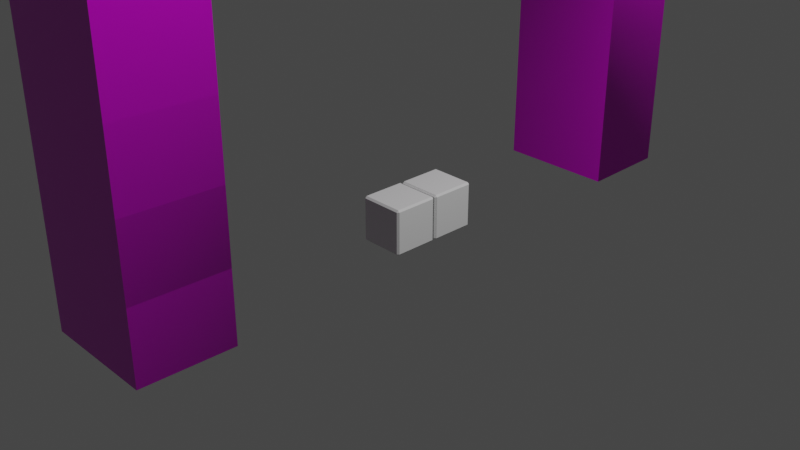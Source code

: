 # Source: smol.blend  (saved by Blender 2.90.8; exported with 4.5.12 LTS)
import bpy
from mathutils import Matrix  # noqa: F401  (used for matrix-valued properties, if any)

bpy.ops.wm.read_factory_settings(use_empty=True)
scene = bpy.context.scene
scene.name = 'Scene'

# ---- collections
col_collection = bpy.data.collections.new('Collection'); scene.collection.children.link(col_collection)

# ---- images (referenced by path relative to the original .blend; pixels are not part of the script)
import os
ASSET_DIR = os.environ.get("B2B_ASSET_DIR", "")  # directory of the original .blend (textures are referenced by path, not embedded)
HERE = os.path.dirname(os.path.abspath(__file__))  # packed textures are extracted next to this script under _unpacked/

def load_image(name, relpath, width, height, colorspace="sRGB"):
    """Load a texture the original file referenced (path relative to the .blend, or extracted next to this script)."""
    p = next((c for c in (os.path.join(HERE, relpath), os.path.join(ASSET_DIR, relpath)) if relpath and os.path.exists(c)), "")
    if p:
        img = bpy.data.images.load(p, check_existing=True)
        img.name = name
    else:  # same state as the original file: an image datablock whose file is absent (Cycles renders it pink)
        img = bpy.data.images.new(name, width, height)
        img.source = "FILE"
        img.filepath = "//" + (relpath or name)
    img.colorspace_settings.name = colorspace
    return img
img_cobblestone_03_2k_base_color_png = load_image('Cobblestone_03_2K_Base_Color.png', 'Cobblestone_03_2K_Base_Color.png', 1024, 1024, 'sRGB')
img_cobblestone_03_2k_roughness_png = load_image('Cobblestone_03_2K_Roughness.png', 'Cobblestone_03_2K_Roughness.png', 1024, 1024, 'Non-Color')
img_cobblestone_03_2k_normal_png = load_image('Cobblestone_03_2K_Normal.png', 'Cobblestone_03_2K_Normal.png', 1024, 1024, 'Non-Color')

# ---- materials (node trees are filled in below, after node groups)
mat_doorway = bpy.data.materials.new('doorway')
mat_doorway.alpha_threshold = 0.0
mat_doorway.use_transparent_shadow = False
mat_doorway.line_color = (0.0, 0.0, 0.0, 1.0)

# ---- material node trees
mat_doorway.use_nodes = True; mat_doorway.node_tree.nodes.clear()
_N = mat_doorway.node_tree.nodes; _L = mat_doorway.node_tree.links
n0 = _N.new('ShaderNodeOutputMaterial'); n0.name = 'Material Output'; n0.location = (458, 326)
n1 = _N.new('ShaderNodeBsdfPrincipled'); n1.name = 'Principled BSDF'; n1.location = (156, 396)
n1.distribution = 'GGX'
n1.subsurface_method = 'BURLEY'
n1.inputs[3].default_value = 1.45
n1.inputs[27].default_value = (0.0, 0.0, 0.0, 1.0)
n1.inputs[28].default_value = 1.0
n2 = _N.new('ShaderNodeTexImage'); n2.name = 'Image Texture'; n2.location = (-266, 316)
n2.image = img_cobblestone_03_2k_base_color_png
n3 = _N.new('ShaderNodeTexImage'); n3.name = 'Image Texture.001'; n3.location = (-226, 216)
n3.image = img_cobblestone_03_2k_roughness_png
n4 = _N.new('ShaderNodeNormalMap'); n4.name = 'Normal Map'; n4.location = (-82, -87)
n5 = _N.new('ShaderNodeTexImage'); n5.name = 'Image Texture.002'; n5.location = (-402, -79)
n5.width = 216
n5.image = img_cobblestone_03_2k_normal_png
_L.new(n1.outputs[0], n0.inputs[0])
_L.new(n2.outputs[0], n1.inputs[0])
_L.new(n3.outputs[0], n1.inputs[2])
_L.new(n4.outputs[0], n1.inputs[5])
_L.new(n5.outputs[0], n4.inputs[1])
_L.new(n5.outputs[1], n4.inputs[0])
n0.is_active_output = True

# ---- world
world_world = bpy.data.worlds.new('World'); scene.world = world_world
world_world.use_nodes = True; world_world.node_tree.nodes.clear()
_N = world_world.node_tree.nodes; _L = world_world.node_tree.links
n0 = _N.new('ShaderNodeOutputWorld'); n0.name = 'World Output'; n0.location = (300, 300)
n1 = _N.new('ShaderNodeBackground'); n1.name = 'Background'; n1.location = (10, 300)
n1.inputs[0].default_value = (0.05088, 0.05088, 0.05088, 1.0)
_L.new(n1.outputs[0], n0.inputs[0])
n0.is_active_output = True
world_world.color = (0.05088, 0.05088, 0.05088)
world_world.use_sun_shadow = False
world_world.sun_shadow_jitter_overblur = 0.0

# ---- cameras
cam_camera = bpy.data.cameras.new('Camera')
cam_camera.clip_end = 100.0
cam_camera.ortho_scale = 7.314

# ---- lights
light_light = bpy.data.lights.new('Light', 'POINT')
light_light.transmission_factor = 0.0
light_light.energy = 1000.0
light_light.shadow_soft_size = 0.1
light_light.shadow_maximum_resolution = 0.006
light_light.use_absolute_resolution = True

# ---- meshes
me_cylinder = bpy.data.meshes.new('Cylinder')
me_cylinder.from_pydata([(5.886e-07, 2.465, -0.628), (6.743e-07, 2.465, 0.628), (-1.069, -1.889, 0.628), (-1.069, -1.889, -0.628), (-0.5686, -2.317, 0.628), (-0.5686, -2.317, -0.628), (9.276e-07, -2.465, 0.628), (8.382e-07, -2.465, -0.628), (6.743e-07, 2.465, 0.628), (5.886e-07, 2.465, -0.628), (8.382e-07, -2.465, -0.628), (9.276e-07, -2.465, 0.628), (-0.5686, -2.317, -0.628), (-0.5686, -2.317, 0.628), (-1.069, -1.889, -0.628), (-1.069, -1.889, 0.628), (-1.44, -1.233, -0.628), (-1.44, -1.233, 0.628), (-1.637, -0.4281, -0.628), (-1.637, -0.4281, 0.628), (-1.637, 0.4281, -0.628), (-1.637, 0.4281, 0.628), (-1.44, 1.233, -0.628), (-1.44, 1.233, 0.628), (-1.069, 1.889, -0.628), (-1.069, 1.889, 0.628), (-0.5686, 2.317, -0.628), (-0.5686, 2.317, 0.628), (-1.44, -1.233, -0.628), (-1.44, -1.233, 0.628), (-1.637, -0.4281, -0.628), (-1.637, -0.4281, 0.628), (-1.637, 0.4281, -0.628), (-1.637, 0.4281, 0.628), (-1.44, 1.233, -0.628), (-1.44, 1.233, 0.628), (-1.069, 1.889, -0.628), (-1.069, 1.889, 0.628), (-0.5686, 2.317, -0.628), (-0.5686, 2.317, 0.628), (-1.637, -0.4281, 0.628), (-1.637, -0.4281, -0.628), (-1.44, -1.233, 0.628), (-1.44, -1.233, -0.628), (-1.069, -1.889, 0.628), (-1.069, -1.889, -0.628), (-0.5686, -2.317, 0.628), (-0.5686, -2.317, -0.628), (9.276e-07, -2.465, 0.628), (8.382e-07, -2.465, -0.628), (5.886e-07, 2.465, -0.628), (6.743e-07, 2.465, 0.628), (-1.637, 0.4281, -0.628), (-1.637, 0.4281, 0.628), (-1.44, 1.233, -0.628), (-1.44, 1.233, 0.628), (-1.069, 1.889, -0.628), (-1.069, 1.889, 0.628), (-0.5686, 2.317, -0.628), (-0.5686, 2.317, 0.628), (-1.637, -0.4281, 0.628), (-1.637, -0.4281, -0.628), (-1.44, -1.233, 0.628), (-1.44, -1.233, -0.628), (-1.069, -1.889, 0.628), (-1.069, -1.889, -0.628), (-0.5686, -2.317, 0.628), (-0.5686, -2.317, -0.628), (9.276e-07, -2.465, 0.628), (8.382e-07, -2.465, -0.628), (5.886e-07, 2.465, -0.628), (6.743e-07, 2.465, 0.628), (-1.637, 0.4281, -0.628), (-1.637, 0.4281, 0.628), (-1.44, 1.233, -0.628), (-1.44, 1.233, 0.628), (-1.069, 1.889, -0.628), (-1.069, 1.889, 0.628), (-0.5686, 2.317, -0.628), (-0.5686, 2.317, 0.628), (-2.306, -0.5963, 0.6082), (-2.306, -0.5963, -0.6082), (-2.031, -1.717, 0.6082), (-2.031, -1.717, -0.6082), (-1.514, -2.631, 0.6082), (-1.514, -2.631, -0.6082), (-0.8174, -3.227, 0.6082), (-0.8174, -3.227, -0.6082), (-0.02542, -3.434, 0.6082), (-0.02542, -3.434, -0.6082), (-0.02542, 3.434, -0.6082), (-0.02542, 3.434, 0.6082), (-2.306, 0.5963, -0.6082), (-2.306, 0.5963, 0.6082), (-2.031, 1.717, -0.6082), (-2.031, 1.717, 0.6082), (-1.514, 2.631, -0.6082), (-1.514, 2.631, 0.6082), (-0.8174, 3.227, -0.6082), (-0.8174, 3.227, 0.6082), (4.496, -2.465, 0.628), (4.496, -2.465, -0.628), (4.496, 2.465, -0.628), (4.496, 2.465, 0.628), (4.496, 2.465, 0.628), (4.496, 2.465, -0.628), (4.496, -2.465, -0.628), (4.496, -2.465, 0.628), (4.496, -2.465, 0.628), (4.496, -2.465, -0.628), (4.496, 2.465, -0.628), (4.496, 2.465, 0.628), (4.496, -2.465, 0.628), (4.496, -2.465, -0.628), (4.496, 2.465, -0.628), (4.496, 2.465, 0.628), (4.496, -3.434, 0.6082), (4.496, -3.434, -0.6082), (4.496, 3.434, -0.6082), (4.496, 3.434, 0.6082), (3.747, 2.465, -0.628), (2.998, 2.465, -0.628), (2.248, 2.465, -0.628), (1.499, 2.465, -0.628), (0.7494, 2.465, -0.628), (3.747, 2.465, -0.628), (2.998, 2.465, -0.628), (2.248, 2.465, -0.628), (1.499, 2.465, -0.628), (0.7494, 2.465, -0.628), (3.747, 2.465, -0.628), (2.998, 2.465, -0.628), (2.248, 2.465, -0.628), (1.499, 2.465, -0.628), (0.7494, 2.465, -0.628), (3.747, 2.465, -0.628), (2.998, 2.465, -0.628), (2.248, 2.465, -0.628), (1.499, 2.465, -0.628), (0.7494, 2.465, -0.628), (3.743, 3.434, -0.6082), (2.989, 3.434, -0.6082), (2.236, 3.434, -0.6082), (1.482, 3.434, -0.6082), (0.7282, 3.434, -0.6082), (0.7494, 2.465, 0.628), (1.499, 2.465, 0.628), (2.248, 2.465, 0.628), (2.998, 2.465, 0.628), (3.747, 2.465, 0.628), (0.7494, 2.465, 0.628), (1.499, 2.465, 0.628), (2.248, 2.465, 0.628), (2.998, 2.465, 0.628), (3.747, 2.465, 0.628), (0.7494, 2.465, 0.628), (1.499, 2.465, 0.628), (2.248, 2.465, 0.628), (2.998, 2.465, 0.628), (3.747, 2.465, 0.628), (0.7494, 2.465, 0.628), (1.499, 2.465, 0.628), (2.248, 2.465, 0.628), (2.998, 2.465, 0.628), (3.747, 2.465, 0.628), (0.7282, 3.434, 0.6082), (1.482, 3.434, 0.6082), (2.236, 3.434, 0.6082), (2.989, 3.434, 0.6082), (3.743, 3.434, 0.6082), (3.747, -2.465, 0.628), (2.998, -2.465, 0.628), (2.248, -2.465, 0.628), (1.499, -2.465, 0.628), (0.7494, -2.465, 0.628), (3.747, -2.465, 0.628), (2.998, -2.465, 0.628), (2.248, -2.465, 0.628), (1.499, -2.465, 0.628), (0.7494, -2.465, 0.628), (3.747, -2.465, 0.628), (2.998, -2.465, 0.628), (2.248, -2.465, 0.628), (1.499, -2.465, 0.628), (0.7494, -2.465, 0.628), (3.747, -2.465, 0.628), (2.998, -2.465, 0.628), (2.248, -2.465, 0.628), (1.499, -2.465, 0.628), (0.7494, -2.465, 0.628), (3.743, -3.434, 0.6082), (2.989, -3.434, 0.6082), (2.236, -3.434, 0.6082), (1.482, -3.434, 0.6082), (0.7282, -3.434, 0.6082), (0.7494, -2.465, -0.628), (1.499, -2.465, -0.628), (2.248, -2.465, -0.628), (2.998, -2.465, -0.628), (3.747, -2.465, -0.628), (0.7494, -2.465, -0.628), (1.499, -2.465, -0.628), (2.248, -2.465, -0.628), (2.998, -2.465, -0.628), (3.747, -2.465, -0.628), (0.7494, -2.465, -0.628), (1.499, -2.465, -0.628), (2.248, -2.465, -0.628), (2.998, -2.465, -0.628), (3.747, -2.465, -0.628), (0.7494, -2.465, -0.628), (1.499, -2.465, -0.628), (2.248, -2.465, -0.628), (2.998, -2.465, -0.628), (3.747, -2.465, -0.628), (0.7282, -3.434, -0.6082), (1.482, -3.434, -0.6082), (2.236, -3.434, -0.6082), (2.989, -3.434, -0.6082), (3.743, -3.434, -0.6082)], [], [(3, 5, 47, 45), (174, 6, 48, 184), (29, 31, 40, 42), (36, 34, 54, 56), (4, 2, 44, 46), (39, 8, 51, 59), (10, 12, 13, 11), (12, 14, 15, 13), (14, 16, 17, 15), (16, 18, 19, 17), (18, 20, 21, 19), (20, 22, 23, 21), (22, 24, 25, 23), (9, 38, 58, 50), (24, 26, 27, 25), (26, 0, 1, 27), (33, 35, 55, 53), (28, 3, 45, 43), (22, 20, 32, 34), (11, 13, 4, 6), (21, 23, 35, 33), (129, 0, 9, 124), (18, 16, 28, 30), (0, 26, 38, 9), (17, 19, 31, 29), (27, 1, 8, 39), (14, 12, 5, 3), (24, 22, 34, 36), (179, 11, 6, 174), (13, 15, 2, 4), (23, 25, 37, 35), (20, 18, 30, 32), (19, 21, 33, 31), (16, 14, 3, 28), (26, 24, 36, 38), (15, 17, 29, 2), (25, 27, 39, 37), (12, 10, 7, 5), (40, 53, 73, 60), (52, 41, 61, 72), (43, 45, 65, 63), (55, 57, 77, 75), (44, 42, 62, 64), (56, 54, 74, 76), (47, 49, 69, 67), (59, 51, 71, 79), (35, 37, 57, 55), (32, 30, 41, 52), (30, 28, 43, 41), (31, 33, 53, 40), (124, 9, 50, 134), (6, 4, 46, 48), (38, 36, 56, 58), (5, 7, 49, 47), (37, 39, 59, 57), (2, 29, 42, 44), (34, 32, 52, 54), (61, 63, 83, 81), (73, 75, 95, 93), (62, 60, 80, 82), (74, 72, 92, 94), (65, 67, 87, 85), (77, 79, 99, 97), (189, 68, 88, 194), (66, 64, 84, 86), (78, 76, 96, 98), (58, 56, 76, 78), (46, 44, 64, 66), (184, 48, 68, 189), (57, 59, 79, 77), (45, 47, 67, 65), (54, 52, 72, 74), (42, 40, 60, 62), (53, 55, 75, 73), (41, 43, 63, 61), (134, 50, 70, 139), (50, 58, 78, 70), (48, 46, 66, 68), (81, 80, 93, 92), (83, 82, 80, 81), (85, 84, 82, 83), (87, 86, 84, 85), (89, 88, 86, 87), (94, 95, 97, 96), (92, 93, 95, 94), (96, 97, 99, 98), (98, 99, 91, 90), (139, 70, 90, 144), (70, 78, 98, 90), (68, 66, 86, 88), (79, 71, 91, 99), (67, 69, 89, 87), (76, 74, 94, 96), (64, 62, 82, 84), (75, 77, 97, 95), (63, 65, 85, 83), (72, 61, 81, 92), (60, 73, 93, 80), (140, 169, 119, 118), (190, 219, 117, 116), (164, 115, 119, 169), (214, 113, 117, 219), (159, 111, 115, 164), (209, 109, 113, 214), (175, 107, 106, 204), (125, 105, 104, 154), (154, 104, 103, 149), (149, 103, 111, 159), (204, 106, 101, 199), (199, 101, 109, 209), (8, 145, 155, 51), (145, 146, 156, 155), (146, 147, 157, 156), (147, 148, 158, 157), (148, 149, 159, 158), (1, 150, 145, 8), (150, 151, 146, 145), (151, 152, 147, 146), (152, 153, 148, 147), (153, 154, 149, 148), (0, 129, 150, 1), (129, 128, 151, 150), (128, 127, 152, 151), (127, 126, 153, 152), (126, 125, 154, 153), (51, 155, 160, 71), (155, 156, 161, 160), (156, 157, 162, 161), (157, 158, 163, 162), (158, 159, 164, 163), (71, 160, 165, 91), (160, 161, 166, 165), (161, 162, 167, 166), (162, 163, 168, 167), (163, 164, 169, 168), (90, 91, 165, 144), (144, 165, 166, 143), (143, 166, 167, 142), (142, 167, 168, 141), (141, 168, 169, 140), (114, 135, 140, 118), (135, 136, 141, 140), (136, 137, 142, 141), (137, 138, 143, 142), (138, 139, 144, 143), (110, 130, 135, 114), (130, 131, 136, 135), (131, 132, 137, 136), (132, 133, 138, 137), (133, 134, 139, 138), (102, 120, 130, 110), (120, 121, 131, 130), (121, 122, 132, 131), (122, 123, 133, 132), (123, 124, 134, 133), (105, 125, 120, 102), (125, 126, 121, 120), (126, 127, 122, 121), (127, 128, 123, 122), (128, 129, 124, 123), (7, 195, 205, 49), (195, 196, 206, 205), (196, 197, 207, 206), (197, 198, 208, 207), (198, 199, 209, 208), (10, 200, 195, 7), (200, 201, 196, 195), (201, 202, 197, 196), (202, 203, 198, 197), (203, 204, 199, 198), (11, 179, 200, 10), (179, 178, 201, 200), (178, 177, 202, 201), (177, 176, 203, 202), (176, 175, 204, 203), (49, 205, 210, 69), (205, 206, 211, 210), (206, 207, 212, 211), (207, 208, 213, 212), (208, 209, 214, 213), (69, 210, 215, 89), (210, 211, 216, 215), (211, 212, 217, 216), (212, 213, 218, 217), (213, 214, 219, 218), (88, 89, 215, 194), (194, 215, 216, 193), (193, 216, 217, 192), (192, 217, 218, 191), (191, 218, 219, 190), (108, 180, 185, 112), (180, 181, 186, 185), (181, 182, 187, 186), (182, 183, 188, 187), (183, 184, 189, 188), (112, 185, 190, 116), (185, 186, 191, 190), (186, 187, 192, 191), (187, 188, 193, 192), (188, 189, 194, 193), (107, 175, 170, 100), (175, 176, 171, 170), (176, 177, 172, 171), (177, 178, 173, 172), (178, 179, 174, 173), (100, 170, 180, 108), (170, 171, 181, 180), (171, 172, 182, 181), (172, 173, 183, 182), (173, 174, 184, 183)])
_uv = me_cylinder.uv_layers.new(name='UVMap')
_uv.uv.foreach_set('vector', [0.1401, 0.313, 0.1411, 0.2753, 0.1417, 0.2753, 0.1408, 0.313, 0.07012, 0.1988, 0.06922, 0.2376, 0.06856, 0.2376, 0.06944, 0.1988, 0.07149, 0.3524, 0.0724, 0.3936, 0.07168, 0.3937, 0.07078, 0.3525, 0.1401, 0.5162, 0.1388, 0.4763, 0.1395, 0.4763, 0.1408, 0.5161, 0.06918, 0.2746, 0.07017, 0.3126, 0.06949, 0.3126, 0.06853, 0.2746, 0.06918, 0.5535, 0.06949, 0.5905, 0.06883, 0.5905, 0.06853, 0.5535, 0.1401, 0.2383, 0.1404, 0.2753, 0.06983, 0.2746, 0.06988, 0.2376, 0.1404, 0.2753, 0.1394, 0.313, 0.07084, 0.3126, 0.06983, 0.2746, 0.1394, 0.313, 0.138, 0.3525, 0.07219, 0.3524, 0.07084, 0.3126, 0.138, 0.3525, 0.1371, 0.3935, 0.07312, 0.3936, 0.07219, 0.3524, 0.1371, 0.3935, 0.1371, 0.4351, 0.07314, 0.4353, 0.07312, 0.3936, 0.1371, 0.4351, 0.1381, 0.4764, 0.07221, 0.4763, 0.07314, 0.4353, 0.1381, 0.4764, 0.1394, 0.5162, 0.0708, 0.5158, 0.07221, 0.4763, 0.141, 0.5911, 0.1411, 0.5542, 0.1417, 0.5542, 0.1417, 0.5911, 0.1394, 0.5162, 0.1404, 0.5542, 0.06983, 0.5535, 0.0708, 0.5158, 0.1404, 0.5542, 0.1404, 0.5911, 0.07015, 0.5905, 0.06983, 0.5535, 0.07242, 0.4353, 0.07151, 0.4763, 0.07081, 0.4763, 0.0717, 0.4353, 0.1387, 0.3525, 0.1401, 0.313, 0.1408, 0.313, 0.1394, 0.3525, 0.1381, 0.4764, 0.1371, 0.4351, 0.1379, 0.4351, 0.1388, 0.4763, 0.06988, 0.2376, 0.06983, 0.2746, 0.06918, 0.2746, 0.06922, 0.2376, 0.07314, 0.4353, 0.07221, 0.4763, 0.07151, 0.4763, 0.07242, 0.4353, 0.1394, 0.6299, 0.1404, 0.5911, 0.141, 0.5911, 0.1401, 0.6299, 0.1371, 0.3935, 0.138, 0.3525, 0.1387, 0.3525, 0.1378, 0.3935, 0.1404, 0.5911, 0.1404, 0.5542, 0.1411, 0.5542, 0.141, 0.5911, 0.07219, 0.3524, 0.07312, 0.3936, 0.0724, 0.3936, 0.07149, 0.3524, 0.06983, 0.5535, 0.07015, 0.5905, 0.06949, 0.5905, 0.06918, 0.5535, 0.1394, 0.313, 0.1404, 0.2753, 0.1411, 0.2753, 0.1401, 0.313, 0.1394, 0.5162, 0.1381, 0.4764, 0.1388, 0.4763, 0.1401, 0.5162, 0.0708, 0.1988, 0.06988, 0.2376, 0.06922, 0.2376, 0.07012, 0.1988, 0.06983, 0.2746, 0.07084, 0.3126, 0.07017, 0.3126, 0.06918, 0.2746, 0.07221, 0.4763, 0.0708, 0.5158, 0.07013, 0.5158, 0.07151, 0.4763, 0.1371, 0.4351, 0.1371, 0.3935, 0.1378, 0.3935, 0.1379, 0.4351, 0.07312, 0.3936, 0.07314, 0.4353, 0.07242, 0.4353, 0.0724, 0.3936, 0.138, 0.3525, 0.1394, 0.313, 0.1401, 0.313, 0.1387, 0.3525, 0.1404, 0.5542, 0.1394, 0.5162, 0.1401, 0.5162, 0.1411, 0.5542, 0.07084, 0.3126, 0.07219, 0.3524, 0.07149, 0.3524, 0.07017, 0.3126, 0.0708, 0.5158, 0.06983, 0.5535, 0.06918, 0.5535, 0.07013, 0.5158, 0.1404, 0.2753, 0.1401, 0.2383, 0.1408, 0.2382, 0.1411, 0.2753, 0.07168, 0.3937, 0.0717, 0.4353, 0.07098, 0.4353, 0.07096, 0.3937, 0.1386, 0.4351, 0.1385, 0.3935, 0.1393, 0.3935, 0.1393, 0.4351, 0.1394, 0.3525, 0.1408, 0.313, 0.1415, 0.313, 0.1401, 0.3525, 0.07081, 0.4763, 0.06946, 0.5157, 0.06879, 0.5157, 0.07011, 0.4762, 0.06949, 0.3126, 0.07078, 0.3525, 0.07008, 0.3525, 0.06882, 0.3127, 0.1408, 0.5161, 0.1395, 0.4763, 0.1402, 0.4763, 0.1414, 0.5161, 0.1417, 0.2753, 0.1414, 0.2382, 0.1421, 0.2382, 0.1424, 0.2753, 0.06853, 0.5535, 0.06883, 0.5905, 0.06817, 0.5906, 0.06788, 0.5535, 0.07151, 0.4763, 0.07013, 0.5158, 0.06946, 0.5157, 0.07081, 0.4763, 0.1379, 0.4351, 0.1378, 0.3935, 0.1385, 0.3935, 0.1386, 0.4351, 0.1378, 0.3935, 0.1387, 0.3525, 0.1394, 0.3525, 0.1385, 0.3935, 0.0724, 0.3936, 0.07242, 0.4353, 0.0717, 0.4353, 0.07168, 0.3937, 0.1401, 0.6299, 0.141, 0.5911, 0.1417, 0.5911, 0.1408, 0.63, 0.06922, 0.2376, 0.06918, 0.2746, 0.06853, 0.2746, 0.06856, 0.2376, 0.1411, 0.5542, 0.1401, 0.5162, 0.1408, 0.5161, 0.1417, 0.5542, 0.1411, 0.2753, 0.1408, 0.2382, 0.1414, 0.2382, 0.1417, 0.2753, 0.07013, 0.5158, 0.06918, 0.5535, 0.06853, 0.5535, 0.06946, 0.5157, 0.07017, 0.3126, 0.07149, 0.3524, 0.07078, 0.3525, 0.06949, 0.3126, 0.1388, 0.4763, 0.1379, 0.4351, 0.1386, 0.4351, 0.1395, 0.4763, 0.2706, 0.1315, 0.2706, 0.1772, 0.2326, 0.1954, 0.2326, 0.1317, 0.2326, 0.1285, 0.2326, 0.08284, 0.2706, 0.06466, 0.2706, 0.1283, 0.2706, 0.2141, 0.2706, 0.2598, 0.2326, 0.2596, 0.2326, 0.1959, 0.2706, 0.01843, 0.2706, 0.06415, 0.2326, 0.06393, 0.2326, 0.0002552, 0.1429, 0.1769, 0.1429, 0.1406, 0.19, 0.1184, 0.19, 0.169, 0.19, 0.0002552, 0.19, 0.03657, 0.1429, 0.05881, 0.1429, 0.008222, 0.6821, 0.3096, 0.6777, 0.5104, 0.418, 0.5115, 0.4224, 0.3096, 0.4889, 0.9074, 0.3256, 0.9221, 0.3423, 0.7071, 0.5698, 0.6866, 0.1429, 0.09564, 0.1429, 0.05932, 0.19, 0.06729, 0.19, 0.1179, 0.1417, 0.5542, 0.1408, 0.5161, 0.1414, 0.5161, 0.1424, 0.5541, 0.06853, 0.2746, 0.06949, 0.3126, 0.06882, 0.3127, 0.06788, 0.2746, 0.06944, 0.1988, 0.06856, 0.2376, 0.0679, 0.2376, 0.06876, 0.1988, 0.06946, 0.5157, 0.06853, 0.5535, 0.06788, 0.5535, 0.06879, 0.5157, 0.1408, 0.313, 0.1417, 0.2753, 0.1424, 0.2753, 0.1415, 0.313, 0.1395, 0.4763, 0.1386, 0.4351, 0.1393, 0.4351, 0.1402, 0.4763, 0.07078, 0.3525, 0.07168, 0.3937, 0.07096, 0.3937, 0.07008, 0.3525, 0.0717, 0.4353, 0.07081, 0.4763, 0.07011, 0.4762, 0.07098, 0.4353, 0.1385, 0.3935, 0.1394, 0.3525, 0.1401, 0.3525, 0.1393, 0.3935, 0.1408, 0.63, 0.1417, 0.5911, 0.1423, 0.5912, 0.1415, 0.63, 0.1417, 0.5911, 0.1417, 0.5542, 0.1424, 0.5541, 0.1423, 0.5912, 0.06856, 0.2376, 0.06853, 0.2746, 0.06788, 0.2746, 0.0679, 0.2376, 0.06737, 0.5329, 0.0002552, 0.5329, 0.0002552, 0.4671, 0.06737, 0.4671, 0.06737, 0.5966, 0.0002552, 0.5966, 0.0002552, 0.5329, 0.06737, 0.5329, 0.06737, 0.6545, 0.0002552, 0.6545, 0.0002552, 0.5966, 0.06737, 0.5966, 0.06737, 0.7051, 0.0002552, 0.7051, 0.0002552, 0.6545, 0.06737, 0.6545, 0.06737, 0.7502, 0.0002552, 0.7502, 0.0002552, 0.7051, 0.06737, 0.7051, 0.06737, 0.4034, 0.0002552, 0.4034, 0.0002552, 0.3455, 0.06737, 0.3455, 0.06737, 0.4671, 0.0002552, 0.4671, 0.0002552, 0.4034, 0.06737, 0.4034, 0.06737, 0.3455, 0.0002552, 0.3455, 0.0002552, 0.2949, 0.06737, 0.2949, 0.06737, 0.2949, 0.0002552, 0.2949, 0.0002552, 0.2498, 0.06737, 0.2498, 0.3127, 0.258, 0.2714, 0.2571, 0.2711, 0.2036, 0.3127, 0.2045, 0.2326, 0.2933, 0.2326, 0.2609, 0.2846, 0.2603, 0.2846, 0.3055, 0.4218, 0.3466, 0.4093, 0.4928, 0.6439, 0.5156, 0.6614, 0.3119, 0.3232, 0.06715, 0.3232, 0.09957, 0.2711, 0.1117, 0.2711, 0.06657, 0.2711, 0.2025, 0.2711, 0.1701, 0.3232, 0.1579, 0.3232, 0.2031, 0.232, 0.02379, 0.232, 0.06537, 0.1905, 0.05817, 0.1905, 0.0002552, 0.3255, 0.3177, 0.1236, 0.314, 0.1623, 0.1129, 0.4434, 0.118, 0.232, 0.1315, 0.232, 0.1731, 0.1905, 0.1966, 0.1905, 0.1387, 0.1905, 0.131, 0.1905, 0.08942, 0.232, 0.06588, 0.232, 0.1238, 0.1798, 0.2458, 0.1798, 0.293, 0.1429, 0.3023, 0.1429, 0.2365, 0.308, 0.009536, 0.308, 0.05678, 0.2711, 0.06606, 0.2711, 0.0002552, 0.06737, 0.04184, 0.0002552, 0.04184, 0.0002552, 0.0002552, 0.06737, 0.0002553, 0.0002553, 0.9582, 0.06737, 0.9582, 0.06737, 0.9997, 0.0002553, 0.9997, 0.3695, 0.3693, 0.4109, 0.3693, 0.4109, 0.4228, 0.3693, 0.4228, 0.2854, 0.3697, 0.3267, 0.3697, 0.3267, 0.4232, 0.2851, 0.4232, 0.07027, 0.7888, 0.07033, 0.8285, 0.06963, 0.8285, 0.06957, 0.7888, 0.14, 0.03997, 0.1399, 0.0002623, 0.1406, 0.0002552, 0.1407, 0.03996, 0.07195, 0.03994, 0.07198, 0.000306, 0.1386, 0.0002763, 0.1386, 0.03999, 0.1383, 0.7888, 0.1383, 0.8285, 0.07171, 0.8285, 0.07165, 0.7888, 0.07165, 0.7888, 0.07171, 0.8285, 0.07102, 0.8285, 0.07096, 0.7888, 0.07096, 0.7888, 0.07102, 0.8285, 0.07033, 0.8285, 0.07027, 0.7888, 0.1386, 0.03999, 0.1386, 0.0002763, 0.1392, 0.0002694, 0.1393, 0.03998, 0.1393, 0.03998, 0.1392, 0.0002694, 0.1399, 0.0002623, 0.14, 0.03997, 0.06949, 0.5905, 0.07021, 0.6296, 0.06953, 0.6296, 0.06883, 0.5905, 0.07021, 0.6296, 0.07064, 0.6693, 0.06995, 0.6693, 0.06953, 0.6296, 0.07064, 0.6693, 0.07082, 0.7091, 0.07013, 0.7092, 0.06995, 0.6693, 0.07082, 0.7091, 0.0709, 0.749, 0.07021, 0.749, 0.07013, 0.7092, 0.0709, 0.749, 0.07096, 0.7888, 0.07027, 0.7888, 0.07021, 0.749, 0.07015, 0.5905, 0.0709, 0.6296, 0.07021, 0.6296, 0.06949, 0.5905, 0.0709, 0.6296, 0.07133, 0.6693, 0.07064, 0.6693, 0.07021, 0.6296, 0.07133, 0.6693, 0.07152, 0.7091, 0.07082, 0.7091, 0.07064, 0.6693, 0.07152, 0.7091, 0.07159, 0.749, 0.0709, 0.749, 0.07082, 0.7091, 0.07159, 0.749, 0.07165, 0.7888, 0.07096, 0.7888, 0.0709, 0.749, 0.1404, 0.5911, 0.1394, 0.6299, 0.0709, 0.6296, 0.07015, 0.5905, 0.1394, 0.6299, 0.1388, 0.6695, 0.07133, 0.6693, 0.0709, 0.6296, 0.1388, 0.6695, 0.1385, 0.7092, 0.07152, 0.7091, 0.07133, 0.6693, 0.1385, 0.7092, 0.1384, 0.749, 0.07159, 0.749, 0.07152, 0.7091, 0.1384, 0.749, 0.1383, 0.7888, 0.07165, 0.7888, 0.07159, 0.749, 0.06883, 0.5905, 0.06953, 0.6296, 0.06885, 0.6296, 0.06817, 0.5906, 0.06953, 0.6296, 0.06995, 0.6693, 0.06926, 0.6693, 0.06885, 0.6296, 0.06995, 0.6693, 0.07013, 0.7092, 0.06944, 0.7092, 0.06926, 0.6693, 0.07013, 0.7092, 0.07021, 0.749, 0.06952, 0.749, 0.06944, 0.7092, 0.07021, 0.749, 0.07027, 0.7888, 0.06957, 0.7888, 0.06952, 0.749, 0.1907, 0.2637, 0.232, 0.2628, 0.232, 0.3162, 0.1905, 0.3171, 0.3134, 0.2043, 0.3548, 0.2036, 0.3548, 0.2571, 0.3132, 0.2578, 0.3239, 0.1218, 0.3653, 0.1213, 0.3653, 0.1747, 0.3237, 0.1753, 0.3555, 0.204, 0.3969, 0.2036, 0.3969, 0.2571, 0.3553, 0.2574, 0.3695, 0.2605, 0.4109, 0.2603, 0.4109, 0.3138, 0.3693, 0.314, 0.06737, 0.2498, 0.0002552, 0.2498, 0.0002552, 0.2082, 0.06737, 0.2082, 0.06737, 0.2082, 0.0002552, 0.2082, 0.0002552, 0.1666, 0.06737, 0.1666, 0.06737, 0.1666, 0.0002552, 0.1666, 0.0002552, 0.125, 0.06737, 0.125, 0.06737, 0.125, 0.0002552, 0.125, 0.0002552, 0.08342, 0.06737, 0.08342, 0.06737, 0.08342, 0.0002552, 0.08342, 0.0002552, 0.04184, 0.06737, 0.04184, 0.3688, 0.4228, 0.3275, 0.4228, 0.3272, 0.3693, 0.3688, 0.3693, 0.2741, 0.4143, 0.2328, 0.4142, 0.2326, 0.3607, 0.2741, 0.3609, 0.3922, 0.05408, 0.3509, 0.05372, 0.3506, 0.0002552, 0.3922, 0.0006189, 0.3267, 0.3692, 0.2854, 0.3687, 0.2851, 0.3152, 0.3267, 0.3157, 0.2741, 0.3602, 0.2328, 0.3595, 0.2326, 0.306, 0.2741, 0.3067, 0.1397, 0.8285, 0.1397, 0.7888, 0.1404, 0.7888, 0.1403, 0.8285, 0.1397, 0.7888, 0.1397, 0.749, 0.1404, 0.749, 0.1404, 0.7888, 0.1397, 0.749, 0.1399, 0.7092, 0.1406, 0.7092, 0.1404, 0.749, 0.1399, 0.7092, 0.1402, 0.6695, 0.1409, 0.6695, 0.1406, 0.7092, 0.1402, 0.6695, 0.1408, 0.63, 0.1415, 0.63, 0.1409, 0.6695, 0.139, 0.8285, 0.139, 0.7888, 0.1397, 0.7888, 0.1397, 0.8285, 0.139, 0.7888, 0.1391, 0.749, 0.1397, 0.749, 0.1397, 0.7888, 0.1391, 0.749, 0.1392, 0.7092, 0.1399, 0.7092, 0.1397, 0.749, 0.1392, 0.7092, 0.1395, 0.6695, 0.1402, 0.6695, 0.1399, 0.7092, 0.1395, 0.6695, 0.1401, 0.6299, 0.1408, 0.63, 0.1402, 0.6695, 0.1383, 0.8285, 0.1383, 0.7888, 0.139, 0.7888, 0.139, 0.8285, 0.1383, 0.7888, 0.1384, 0.749, 0.1391, 0.749, 0.139, 0.7888, 0.1384, 0.749, 0.1385, 0.7092, 0.1392, 0.7092, 0.1391, 0.749, 0.1385, 0.7092, 0.1388, 0.6695, 0.1395, 0.6695, 0.1392, 0.7092, 0.1388, 0.6695, 0.1394, 0.6299, 0.1401, 0.6299, 0.1395, 0.6695, 0.1408, 0.2382, 0.14, 0.1992, 0.1407, 0.1992, 0.1414, 0.2382, 0.14, 0.1992, 0.1396, 0.1595, 0.1403, 0.1595, 0.1407, 0.1992, 0.1396, 0.1595, 0.1394, 0.1196, 0.1401, 0.1196, 0.1403, 0.1595, 0.1394, 0.1196, 0.1394, 0.07981, 0.14, 0.0798, 0.1401, 0.1196, 0.1394, 0.07981, 0.1393, 0.03998, 0.14, 0.03997, 0.14, 0.0798, 0.1401, 0.2383, 0.1393, 0.1992, 0.14, 0.1992, 0.1408, 0.2382, 0.1393, 0.1992, 0.1389, 0.1595, 0.1396, 0.1595, 0.14, 0.1992, 0.1389, 0.1595, 0.1387, 0.1196, 0.1394, 0.1196, 0.1396, 0.1595, 0.1387, 0.1196, 0.1387, 0.07982, 0.1394, 0.07981, 0.1394, 0.1196, 0.1387, 0.07982, 0.1386, 0.03999, 0.1393, 0.03998, 0.1394, 0.07981, 0.06988, 0.2376, 0.0708, 0.1988, 0.1393, 0.1992, 0.1401, 0.2383, 0.0708, 0.1988, 0.07145, 0.1593, 0.1389, 0.1595, 0.1393, 0.1992, 0.07145, 0.1593, 0.07176, 0.1195, 0.1387, 0.1196, 0.1389, 0.1595, 0.07176, 0.1195, 0.07189, 0.07973, 0.1387, 0.07982, 0.1387, 0.1196, 0.07189, 0.07973, 0.07195, 0.03994, 0.1386, 0.03999, 0.1387, 0.07982, 0.1414, 0.2382, 0.1407, 0.1992, 0.1414, 0.1991, 0.1421, 0.2382, 0.1407, 0.1992, 0.1403, 0.1595, 0.141, 0.1594, 0.1414, 0.1991, 0.1403, 0.1595, 0.1401, 0.1196, 0.1408, 0.1196, 0.141, 0.1594, 0.1401, 0.1196, 0.14, 0.0798, 0.1407, 0.0798, 0.1408, 0.1196, 0.14, 0.0798, 0.14, 0.03997, 0.1407, 0.03996, 0.1407, 0.0798, 0.3088, 0.001159, 0.3501, 0.0002552, 0.3501, 0.05373, 0.3085, 0.05463, 0.1431, 0.3036, 0.1845, 0.3028, 0.1845, 0.3563, 0.1429, 0.357, 0.3275, 0.3154, 0.3688, 0.3148, 0.3688, 0.3683, 0.3272, 0.3688, 0.1907, 0.318, 0.232, 0.3177, 0.232, 0.3711, 0.1905, 0.3715, 0.1431, 0.3577, 0.1845, 0.3575, 0.1845, 0.411, 0.1429, 0.4112, 0.0002552, 0.7502, 0.06737, 0.7502, 0.06737, 0.7918, 0.0002552, 0.7918, 0.0002552, 0.7918, 0.06737, 0.7918, 0.06737, 0.8334, 0.0002552, 0.8334, 0.0002552, 0.8334, 0.06737, 0.8334, 0.06737, 0.875, 0.0002552, 0.875, 0.0002552, 0.875, 0.06737, 0.875, 0.06737, 0.9166, 0.0002553, 0.9166, 0.0002553, 0.9166, 0.06737, 0.9166, 0.06737, 0.9582, 0.0002553, 0.9582, 0.07061, 0.0003167, 0.07056, 0.03995, 0.06987, 0.03996, 0.06992, 0.0003221, 0.07056, 0.03995, 0.07051, 0.07974, 0.06981, 0.07974, 0.06987, 0.03996, 0.07051, 0.07974, 0.07038, 0.1195, 0.06969, 0.1195, 0.06981, 0.07974, 0.07038, 0.1195, 0.07007, 0.1593, 0.06938, 0.1593, 0.06969, 0.1195, 0.07007, 0.1593, 0.06944, 0.1988, 0.06876, 0.1988, 0.06938, 0.1593, 0.6654, 0.3207, 0.6654, 0.5109, 0.4195, 0.5119, 0.4195, 0.3207, 0.3459, 0.7294, 0.3214, 0.9282, 0.06403, 0.8989, 0.08862, 0.6989, 0.406, 0.2887, 0.395, 0.5065, 0.1133, 0.4959, 0.1244, 0.2769, 0.3261, 0.7222, 0.3236, 0.91, 0.08086, 0.911, 0.08334, 0.7222, 0.6399, 0.3237, 0.6368, 0.5032, 0.4046, 0.5043, 0.4077, 0.3237, 0.07198, 0.000306, 0.07195, 0.03994, 0.07125, 0.03995, 0.07129, 0.0003115, 0.07195, 0.03994, 0.07189, 0.07973, 0.0712, 0.07973, 0.07125, 0.03995, 0.07189, 0.07973, 0.07176, 0.1195, 0.07107, 0.1195, 0.0712, 0.07973, 0.07176, 0.1195, 0.07145, 0.1593, 0.07076, 0.1593, 0.07107, 0.1195, 0.07145, 0.1593, 0.0708, 0.1988, 0.07012, 0.1988, 0.07076, 0.1593, 0.07129, 0.0003115, 0.07125, 0.03995, 0.07056, 0.03995, 0.07061, 0.0003167, 0.07125, 0.03995, 0.0712, 0.07973, 0.07051, 0.07974, 0.07056, 0.03995, 0.0712, 0.07973, 0.07107, 0.1195, 0.07038, 0.1195, 0.07051, 0.07974, 0.07107, 0.1195, 0.07076, 0.1593, 0.07007, 0.1593, 0.07038, 0.1195, 0.07076, 0.1593, 0.07012, 0.1988, 0.06944, 0.1988, 0.07007, 0.1593])
me_cylinder.materials.append(mat_doorway)
me_cylinder.use_remesh_fix_poles = True
me_cylinder.use_remesh_preserve_attributes = False
me_cylinder.use_mirror_vertex_groups = False
me_cylinder.update()
me_cube_001 = bpy.data.meshes.new('Cube.001')
me_cube_001.from_pydata([(-0.25, 0.7493, -0.2305), (-0.2305, 0.7493, -0.25), (-0.25, 0.2882, 0.2305), (-0.2305, 0.2882, 0.25), (-0.2305, 0.2687, 0.2305), (-0.25, 0.2882, -0.2305), (-0.2305, 0.2687, -0.2305), (-0.2305, 0.2882, -0.25), (-0.2305, -0.2305, -0.25), (-0.2305, -0.25, -0.2305), (-0.25, -0.2305, -0.2305), (-0.2305, -0.25, 0.2305), (-0.2305, -0.2305, 0.25), (-0.25, -0.2305, 0.2305), (-0.2305, 0.2305, -0.25), (-0.25, 0.2305, -0.2305), (-0.2305, 0.25, -0.2305), (-0.2305, 0.2305, 0.25), (-0.2305, 0.25, 0.2305), (-0.25, 0.2305, 0.2305), (0.2305, -0.2305, -0.25), (0.25, -0.2305, -0.2305), (0.2305, -0.25, -0.2305), (0.2305, -0.2305, 0.25), (0.2305, -0.25, 0.2305), (0.25, -0.2305, 0.2305), (0.2305, 0.2305, -0.25), (0.2305, 0.25, -0.2305), (0.25, 0.2305, -0.2305), (0.2305, 0.2305, 0.25), (0.25, 0.2305, 0.2305), (0.2305, 0.25, 0.2305), (-0.2305, 0.7687, -0.2305), (-0.2305, 0.7493, 0.25), (-0.2305, 0.7687, 0.2305), (-0.25, 0.7493, 0.2305), (0.2305, 0.2882, -0.25), (0.25, 0.2882, -0.2305), (0.2305, 0.2687, -0.2305), (0.2305, 0.2882, 0.25), (0.2305, 0.2687, 0.2305), (0.25, 0.2882, 0.2305), (0.2305, 0.7493, -0.25), (0.2305, 0.7687, -0.2305), (0.25, 0.7493, -0.2305), (0.2305, 0.7493, 0.25), (0.25, 0.7493, 0.2305), (0.2305, 0.7687, 0.2305)], [], [(22, 24, 11, 9), (28, 30, 25, 21), (38, 40, 4, 6), (29, 17, 12, 23), (10, 13, 19, 15), (16, 18, 31, 27), (8, 9, 10), (11, 12, 13), (14, 15, 16), (17, 18, 19), (20, 21, 22), (23, 24, 25), (26, 27, 28), (29, 30, 31), (14, 8, 10, 15), (9, 11, 13, 10), (12, 17, 19, 13), (18, 16, 15, 19), (26, 14, 16, 27), (17, 29, 31, 18), (30, 28, 27, 31), (20, 26, 28, 21), (29, 23, 25, 30), (24, 22, 21, 25), (8, 20, 22, 9), (23, 12, 11, 24), (14, 26, 20, 8), (44, 46, 41, 37), (45, 33, 3, 39), (5, 2, 35, 0), (32, 34, 47, 43), (7, 6, 5), (4, 3, 2), (1, 0, 32), (33, 34, 35), (36, 37, 38), (39, 40, 41), (42, 43, 44), (45, 46, 47), (1, 7, 5, 0), (6, 4, 2, 5), (3, 33, 35, 2), (34, 32, 0, 35), (42, 1, 32, 43), (33, 45, 47, 34), (46, 44, 43, 47), (36, 42, 44, 37), (45, 39, 41, 46), (40, 38, 37, 41), (7, 36, 38, 6), (39, 3, 4, 40), (1, 42, 36, 7)])
_uv = me_cube_001.uv_layers.new(name='UVMap')
_uv.uv.foreach_set('vector', [0.3847, 0.7597, 0.6153, 0.7597, 0.6153, 0.9903, 0.3847, 0.9903, 0.3847, 0.5097, 0.6153, 0.5097, 0.6153, 0.7403, 0.3847, 0.7403, 0.3847, 0.7597, 0.6153, 0.7597, 0.6153, 0.9903, 0.3847, 0.9903, 0.6347, 0.5097, 0.8653, 0.5097, 0.8653, 0.7403, 0.6347, 0.7403, 0.3847, 0.009729, 0.6153, 0.009729, 0.6153, 0.2403, 0.3847, 0.2403, 0.3847, 0.2597, 0.6153, 0.2597, 0.6153, 0.4903, 0.3847, 0.4903, 0.1347, 0.7403, 0.1347, 0.75, 0.125, 0.7403, 0.6153, 0.9903, 0.625, 0.9903, 0.6153, 1.0, 0.1347, 0.5097, 0.125, 0.5097, 0.1347, 0.5, 0.625, 0.2597, 0.625, 0.2597, 0.6153, 0.25, 0.3653, 0.7403, 0.375, 0.7403, 0.3653, 0.75, 0.625, 0.7597, 0.625, 0.7597, 0.6153, 0.75, 0.3653, 0.5097, 0.3653, 0.5, 0.375, 0.5097, 0.625, 0.5097, 0.625, 0.5097, 0.6153, 0.5, 0.1347, 0.5097, 0.1347, 0.7403, 0.125, 0.7403, 0.125, 0.5097, 0.3847, 0.0, 0.6153, 0.0, 0.6153, 0.009729, 0.3847, 0.009729, 0.625, 0.009729, 0.625, 0.2403, 0.6153, 0.2403, 0.6153, 0.009729, 0.6153, 0.2597, 0.3847, 0.2597, 0.3847, 0.2403, 0.6153, 0.2403, 0.3653, 0.5097, 0.1347, 0.5097, 0.1347, 0.5, 0.3653, 0.5, 0.625, 0.2597, 0.625, 0.4903, 0.6153, 0.4903, 0.6153, 0.2597, 0.6153, 0.5097, 0.3847, 0.5097, 0.3847, 0.4903, 0.6153, 0.4903, 0.3653, 0.7403, 0.3653, 0.5097, 0.3847, 0.5097, 0.3847, 0.7403, 0.6347, 0.5097, 0.6347, 0.7403, 0.6153, 0.7403, 0.6153, 0.5097, 0.6153, 0.7597, 0.3847, 0.7597, 0.3847, 0.7403, 0.6153, 0.7403, 0.1347, 0.7403, 0.3653, 0.7403, 0.3653, 0.75, 0.1347, 0.75, 0.625, 0.7597, 0.625, 0.9903, 0.6153, 0.9903, 0.6153, 0.7597, 0.1347, 0.5097, 0.3653, 0.5097, 0.3653, 0.7403, 0.1347, 0.7403, 0.3847, 0.5097, 0.6153, 0.5097, 0.6153, 0.7403, 0.3847, 0.7403, 0.6347, 0.5097, 0.8653, 0.5097, 0.8653, 0.7403, 0.6347, 0.7403, 0.3847, 0.009729, 0.6153, 0.009729, 0.6153, 0.2403, 0.3847, 0.2403, 0.3847, 0.2597, 0.6153, 0.2597, 0.6153, 0.4903, 0.3847, 0.4903, 0.1347, 0.7403, 0.1347, 0.75, 0.125, 0.7403, 0.6153, 0.9903, 0.625, 0.9903, 0.6153, 1.0, 0.1347, 0.5097, 0.125, 0.5097, 0.1347, 0.5, 0.625, 0.2597, 0.625, 0.2597, 0.6153, 0.25, 0.3653, 0.7403, 0.375, 0.7403, 0.3653, 0.75, 0.625, 0.7597, 0.625, 0.7597, 0.6153, 0.75, 0.3653, 0.5097, 0.3653, 0.5, 0.375, 0.5097, 0.625, 0.5097, 0.625, 0.5097, 0.6153, 0.5, 0.1347, 0.5097, 0.1347, 0.7403, 0.125, 0.7403, 0.125, 0.5097, 0.3847, 0.0, 0.6153, 0.0, 0.6153, 0.009729, 0.3847, 0.009729, 0.625, 0.009729, 0.625, 0.2403, 0.6153, 0.2403, 0.6153, 0.009729, 0.6153, 0.2597, 0.3847, 0.2597, 0.3847, 0.2403, 0.6153, 0.2403, 0.3653, 0.5097, 0.1347, 0.5097, 0.1347, 0.5, 0.3653, 0.5, 0.625, 0.2597, 0.625, 0.4903, 0.6153, 0.4903, 0.6153, 0.2597, 0.6153, 0.5097, 0.3847, 0.5097, 0.3847, 0.4903, 0.6153, 0.4903, 0.3653, 0.7403, 0.3653, 0.5097, 0.3847, 0.5097, 0.3847, 0.7403, 0.6347, 0.5097, 0.6347, 0.7403, 0.6153, 0.7403, 0.6153, 0.5097, 0.6153, 0.7597, 0.3847, 0.7597, 0.3847, 0.7403, 0.6153, 0.7403, 0.1347, 0.7403, 0.3653, 0.7403, 0.3653, 0.75, 0.1347, 0.75, 0.625, 0.7597, 0.625, 0.9903, 0.6153, 0.9903, 0.6153, 0.7597, 0.1347, 0.5097, 0.3653, 0.5097, 0.3653, 0.7403, 0.1347, 0.7403])
me_cube_001.use_remesh_fix_poles = True
me_cube_001.use_remesh_preserve_attributes = False
me_cube_001.use_mirror_vertex_groups = False
me_cube_001.update()

# ---- objects
ob_light = bpy.data.objects.new('Light', light_light)
ob_camera = bpy.data.objects.new('Camera', cam_camera)
ob_cylinder = bpy.data.objects.new('Cylinder', me_cylinder)
ob_cube = bpy.data.objects.new('Cube', me_cube_001)

# ---- transforms, parenting, visibility, modifiers, constraints
ob_light.location = (4.076, 1.005, 5.904)
ob_light.rotation_euler = (0.6503, 0.05522, 1.866)
ob_light.lock_rotations_4d = False
ob_light.empty_display_type = 'ARROWS'
ob_light.color = (0.0, 0.0, 0.0, 0.0)
ob_light.lineart.crease_threshold = 0.0
ob_camera.location = (7.359, -6.926, 4.958)
ob_camera.rotation_euler = (1.109, 0.0, 0.8149)
ob_camera.lock_rotations_4d = False
ob_camera.empty_display_type = 'ARROWS'
ob_camera.color = (0.0, 0.0, 0.0, 0.0)
ob_camera.display_type = 'WIRE'
ob_camera.lineart.crease_threshold = 0.0
ob_cylinder.location = (0.0, 0.0, 4.5)
ob_cylinder.rotation_euler = (0.0, 1.571, 0.0)
ob_cylinder.lineart.crease_threshold = 0.0
_m = ob_cylinder.modifiers.new('Displace', 'DISPLACE')
_m.strength = 0.3
_m.direction = 'X'
ob_cube.location = (0.0, 0.0, 0.0)
ob_cube.lineart.crease_threshold = 0.0

# ---- collection membership
col_collection.objects.link(ob_light)
col_collection.objects.link(ob_camera)
col_collection.objects.link(ob_cylinder)
col_collection.objects.link(ob_cube)

# ---- scene / render settings (as saved in the file)
scene.camera = ob_camera
scene.frame_start = 1; scene.frame_end = 250; scene.frame_set(1)
scene.render.engine = 'BLENDER_EEVEE_NEXT'
scene.cycles.use_denoising = False
scene.cycles.samples = 128
scene.cycles.sampling_pattern = 'TABULATED_SOBOL'
scene.cycles.use_adaptive_sampling = False
scene.cycles.use_light_tree = False
scene.view_settings.view_transform = 'Filmic'
bpy.context.view_layer.update()

